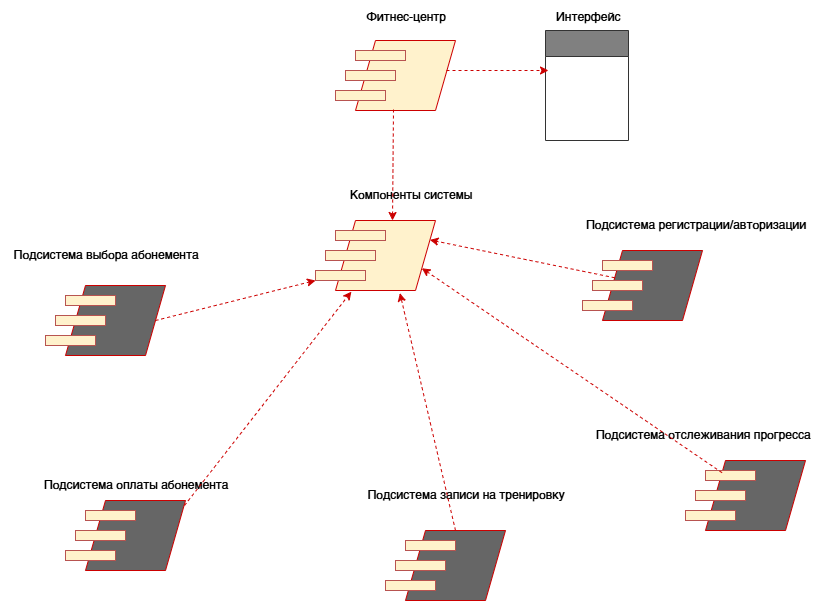

The diagram above was exported from draw.io. Its source (the exported page's mxGraphModel, read from the mxfile embedded in the PNG):
<mxGraphModel dx="1426" dy="751" grid="1" gridSize="10" guides="1" tooltips="1" connect="1" arrows="1" fold="1" page="1" pageScale="1" pageWidth="827" pageHeight="1169" math="0" shadow="0">
  <root>
    <mxCell id="0" />
    <mxCell id="1" parent="0" />
    <mxCell id="1sYwE9h-TJyqDRogsT5I-1" value="" style="shape=parallelogram;perimeter=parallelogramPerimeter;whiteSpace=wrap;html=1;fixedSize=1;fillColor=#fff2cc;strokeColor=#CC0000;" parent="1" vertex="1">
      <mxGeometry x="337" y="220" width="100" height="70" as="geometry" />
    </mxCell>
    <mxCell id="1sYwE9h-TJyqDRogsT5I-2" value="" style="rounded=0;whiteSpace=wrap;html=1;fillColor=#FFF2CC;strokeColor=#b85450;" parent="1" vertex="1">
      <mxGeometry x="337" y="230" width="50" height="10" as="geometry" />
    </mxCell>
    <mxCell id="1sYwE9h-TJyqDRogsT5I-3" value="" style="rounded=0;whiteSpace=wrap;html=1;fillColor=#FFF2CC;strokeColor=#b85450;" parent="1" vertex="1">
      <mxGeometry x="327" y="250" width="50" height="10" as="geometry" />
    </mxCell>
    <mxCell id="1sYwE9h-TJyqDRogsT5I-4" value="" style="rounded=0;whiteSpace=wrap;html=1;fillColor=#FFF2CC;strokeColor=#b85450;" parent="1" vertex="1">
      <mxGeometry x="317" y="270" width="50" height="10" as="geometry" />
    </mxCell>
    <mxCell id="1sYwE9h-TJyqDRogsT5I-5" value="" style="shape=parallelogram;perimeter=parallelogramPerimeter;whiteSpace=wrap;html=1;fixedSize=1;fillColor=#666666;strokeColor=#CC0000;" parent="1" vertex="1">
      <mxGeometry x="67" y="285" width="100" height="70" as="geometry" />
    </mxCell>
    <mxCell id="1sYwE9h-TJyqDRogsT5I-6" value="" style="rounded=0;whiteSpace=wrap;html=1;fillColor=#FFF2CC;strokeColor=#b85450;" parent="1" vertex="1">
      <mxGeometry x="67" y="295" width="50" height="10" as="geometry" />
    </mxCell>
    <mxCell id="1sYwE9h-TJyqDRogsT5I-7" value="" style="rounded=0;whiteSpace=wrap;html=1;fillColor=#FFF2CC;strokeColor=#b85450;" parent="1" vertex="1">
      <mxGeometry x="57" y="315" width="50" height="10" as="geometry" />
    </mxCell>
    <mxCell id="1sYwE9h-TJyqDRogsT5I-8" value="" style="rounded=0;whiteSpace=wrap;html=1;fillColor=#FFF2CC;strokeColor=#b85450;" parent="1" vertex="1">
      <mxGeometry x="47" y="335" width="50" height="10" as="geometry" />
    </mxCell>
    <mxCell id="1sYwE9h-TJyqDRogsT5I-9" value="" style="shape=parallelogram;perimeter=parallelogramPerimeter;whiteSpace=wrap;html=1;fixedSize=1;fillColor=#666666;strokeColor=#CC0000;" parent="1" vertex="1">
      <mxGeometry x="87" y="500" width="100" height="70" as="geometry" />
    </mxCell>
    <mxCell id="1sYwE9h-TJyqDRogsT5I-10" value="" style="rounded=0;whiteSpace=wrap;html=1;fillColor=#FFF2CC;strokeColor=#b85450;" parent="1" vertex="1">
      <mxGeometry x="87" y="510" width="50" height="10" as="geometry" />
    </mxCell>
    <mxCell id="1sYwE9h-TJyqDRogsT5I-11" value="" style="rounded=0;whiteSpace=wrap;html=1;fillColor=#FFF2CC;strokeColor=#b85450;" parent="1" vertex="1">
      <mxGeometry x="77" y="530" width="50" height="10" as="geometry" />
    </mxCell>
    <mxCell id="1sYwE9h-TJyqDRogsT5I-12" value="" style="rounded=0;whiteSpace=wrap;html=1;fillColor=#FFF2CC;strokeColor=#b85450;" parent="1" vertex="1">
      <mxGeometry x="67" y="550" width="50" height="10" as="geometry" />
    </mxCell>
    <mxCell id="1sYwE9h-TJyqDRogsT5I-13" value="" style="shape=parallelogram;perimeter=parallelogramPerimeter;whiteSpace=wrap;html=1;fixedSize=1;fillColor=#666666;strokeColor=#CC0000;" parent="1" vertex="1">
      <mxGeometry x="407" y="530" width="100" height="70" as="geometry" />
    </mxCell>
    <mxCell id="1sYwE9h-TJyqDRogsT5I-14" value="" style="rounded=0;whiteSpace=wrap;html=1;fillColor=#FFF2CC;strokeColor=#b85450;" parent="1" vertex="1">
      <mxGeometry x="407" y="540" width="50" height="10" as="geometry" />
    </mxCell>
    <mxCell id="1sYwE9h-TJyqDRogsT5I-15" value="" style="rounded=0;whiteSpace=wrap;html=1;fillColor=#FFF2CC;strokeColor=#b85450;" parent="1" vertex="1">
      <mxGeometry x="397" y="560" width="50" height="10" as="geometry" />
    </mxCell>
    <mxCell id="1sYwE9h-TJyqDRogsT5I-16" value="" style="rounded=0;whiteSpace=wrap;html=1;fillColor=#FFF2CC;strokeColor=#b85450;" parent="1" vertex="1">
      <mxGeometry x="387" y="580" width="50" height="10" as="geometry" />
    </mxCell>
    <mxCell id="1sYwE9h-TJyqDRogsT5I-17" value="" style="shape=parallelogram;perimeter=parallelogramPerimeter;whiteSpace=wrap;html=1;fixedSize=1;fillColor=#666666;strokeColor=#CC0000;" parent="1" vertex="1">
      <mxGeometry x="707" y="460" width="100" height="70" as="geometry" />
    </mxCell>
    <mxCell id="1sYwE9h-TJyqDRogsT5I-18" value="" style="rounded=0;whiteSpace=wrap;html=1;fillColor=#FFF2CC;strokeColor=#b85450;" parent="1" vertex="1">
      <mxGeometry x="707" y="470" width="50" height="10" as="geometry" />
    </mxCell>
    <mxCell id="1sYwE9h-TJyqDRogsT5I-19" value="" style="rounded=0;whiteSpace=wrap;html=1;fillColor=#FFF2CC;strokeColor=#b85450;" parent="1" vertex="1">
      <mxGeometry x="697" y="490" width="50" height="10" as="geometry" />
    </mxCell>
    <mxCell id="1sYwE9h-TJyqDRogsT5I-20" value="" style="rounded=0;whiteSpace=wrap;html=1;fillColor=#FFF2CC;strokeColor=#b85450;" parent="1" vertex="1">
      <mxGeometry x="687" y="510" width="50" height="10" as="geometry" />
    </mxCell>
    <mxCell id="1sYwE9h-TJyqDRogsT5I-21" value="" style="shape=parallelogram;perimeter=parallelogramPerimeter;whiteSpace=wrap;html=1;fixedSize=1;fillColor=#666666;strokeColor=#CC0000;" parent="1" vertex="1">
      <mxGeometry x="604" y="250" width="100" height="70" as="geometry" />
    </mxCell>
    <mxCell id="1sYwE9h-TJyqDRogsT5I-22" value="" style="rounded=0;whiteSpace=wrap;html=1;fillColor=#FFF2CC;strokeColor=#b85450;" parent="1" vertex="1">
      <mxGeometry x="604" y="260" width="50" height="10" as="geometry" />
    </mxCell>
    <mxCell id="1sYwE9h-TJyqDRogsT5I-23" value="" style="rounded=0;whiteSpace=wrap;html=1;fillColor=#FFF2CC;strokeColor=#b85450;" parent="1" vertex="1">
      <mxGeometry x="594" y="280" width="50" height="10" as="geometry" />
    </mxCell>
    <mxCell id="1sYwE9h-TJyqDRogsT5I-24" value="" style="rounded=0;whiteSpace=wrap;html=1;fillColor=#FFF2CC;strokeColor=#b85450;" parent="1" vertex="1">
      <mxGeometry x="584" y="300" width="50" height="10" as="geometry" />
    </mxCell>
    <mxCell id="1sYwE9h-TJyqDRogsT5I-25" value="Компоненты системы" style="text;html=1;align=center;verticalAlign=middle;resizable=0;points=[];autosize=1;strokeColor=none;fillColor=none;" parent="1" vertex="1">
      <mxGeometry x="337" y="178" width="150" height="30" as="geometry" />
    </mxCell>
    <mxCell id="1sYwE9h-TJyqDRogsT5I-26" value="Подсистема регистрации/авторизации" style="text;html=1;align=center;verticalAlign=middle;resizable=0;points=[];autosize=1;strokeColor=none;fillColor=none;" parent="1" vertex="1">
      <mxGeometry x="577" y="208" width="240" height="30" as="geometry" />
    </mxCell>
    <mxCell id="1sYwE9h-TJyqDRogsT5I-27" value="Подсистема отслеживания прогресса" style="text;html=1;align=center;verticalAlign=middle;resizable=0;points=[];autosize=1;strokeColor=none;fillColor=none;" parent="1" vertex="1">
      <mxGeometry x="584" y="418" width="240" height="30" as="geometry" />
    </mxCell>
    <mxCell id="1sYwE9h-TJyqDRogsT5I-28" value="Подсистема записи на тренировку" style="text;html=1;align=center;verticalAlign=middle;resizable=0;points=[];autosize=1;strokeColor=none;fillColor=none;" parent="1" vertex="1">
      <mxGeometry x="357" y="478" width="220" height="30" as="geometry" />
    </mxCell>
    <mxCell id="1sYwE9h-TJyqDRogsT5I-29" value="Подсистема оплаты абонемента" style="text;html=1;align=center;verticalAlign=middle;resizable=0;points=[];autosize=1;strokeColor=none;fillColor=none;" parent="1" vertex="1">
      <mxGeometry x="32" y="468" width="210" height="30" as="geometry" />
    </mxCell>
    <mxCell id="1sYwE9h-TJyqDRogsT5I-30" value="Подсистема выбора абонемента" style="text;html=1;align=center;verticalAlign=middle;resizable=0;points=[];autosize=1;strokeColor=none;fillColor=none;" parent="1" vertex="1">
      <mxGeometry x="2" y="238" width="210" height="30" as="geometry" />
    </mxCell>
    <mxCell id="1sYwE9h-TJyqDRogsT5I-31" style="rounded=0;orthogonalLoop=1;jettySize=auto;html=1;exitX=0.5;exitY=0;exitDx=0;exitDy=0;entryX=0.644;entryY=1.037;entryDx=0;entryDy=0;strokeColor=#CC0000;dashed=1;entryPerimeter=0;" parent="1" target="1sYwE9h-TJyqDRogsT5I-1" edge="1">
      <mxGeometry relative="1" as="geometry">
        <mxPoint x="483" y="380" as="targetPoint" />
        <mxPoint x="457" y="530" as="sourcePoint" />
      </mxGeometry>
    </mxCell>
    <mxCell id="1sYwE9h-TJyqDRogsT5I-32" style="rounded=0;orthogonalLoop=1;jettySize=auto;html=1;exitX=0.5;exitY=0;exitDx=0;exitDy=0;entryX=0.159;entryY=1.016;entryDx=0;entryDy=0;strokeColor=#CC0000;dashed=1;entryPerimeter=0;" parent="1" target="1sYwE9h-TJyqDRogsT5I-1" edge="1">
      <mxGeometry relative="1" as="geometry">
        <mxPoint x="212" y="355" as="targetPoint" />
        <mxPoint x="186" y="505" as="sourcePoint" />
      </mxGeometry>
    </mxCell>
    <mxCell id="1sYwE9h-TJyqDRogsT5I-33" style="rounded=0;orthogonalLoop=1;jettySize=auto;html=1;entryX=1;entryY=0.75;entryDx=0;entryDy=0;strokeColor=#CC0000;dashed=1;" parent="1" source="1sYwE9h-TJyqDRogsT5I-17" target="1sYwE9h-TJyqDRogsT5I-1" edge="1">
      <mxGeometry relative="1" as="geometry">
        <mxPoint x="610" y="370" as="targetPoint" />
        <mxPoint x="584" y="520" as="sourcePoint" />
      </mxGeometry>
    </mxCell>
    <mxCell id="1sYwE9h-TJyqDRogsT5I-34" style="rounded=0;orthogonalLoop=1;jettySize=auto;html=1;entryX=1;entryY=0.25;entryDx=0;entryDy=0;strokeColor=#CC0000;dashed=1;" parent="1" source="1sYwE9h-TJyqDRogsT5I-21" target="1sYwE9h-TJyqDRogsT5I-1" edge="1">
      <mxGeometry relative="1" as="geometry">
        <mxPoint x="447" y="238" as="targetPoint" />
        <mxPoint x="421" y="388" as="sourcePoint" />
      </mxGeometry>
    </mxCell>
    <mxCell id="1sYwE9h-TJyqDRogsT5I-35" style="rounded=0;orthogonalLoop=1;jettySize=auto;html=1;exitX=1;exitY=0.5;exitDx=0;exitDy=0;entryX=0;entryY=1;entryDx=0;entryDy=0;strokeColor=#CC0000;dashed=1;" parent="1" source="1sYwE9h-TJyqDRogsT5I-5" target="1sYwE9h-TJyqDRogsT5I-4" edge="1">
      <mxGeometry relative="1" as="geometry">
        <mxPoint x="197" y="165" as="targetPoint" />
        <mxPoint x="171" y="315" as="sourcePoint" />
      </mxGeometry>
    </mxCell>
    <mxCell id="1sYwE9h-TJyqDRogsT5I-36" value="" style="shape=parallelogram;perimeter=parallelogramPerimeter;whiteSpace=wrap;html=1;fixedSize=1;fillColor=#fff2cc;strokeColor=#CC0000;" parent="1" vertex="1">
      <mxGeometry x="357" y="40" width="100" height="70" as="geometry" />
    </mxCell>
    <mxCell id="1sYwE9h-TJyqDRogsT5I-37" value="" style="rounded=0;whiteSpace=wrap;html=1;fillColor=#FFF2CC;strokeColor=#b85450;" parent="1" vertex="1">
      <mxGeometry x="357" y="50" width="50" height="10" as="geometry" />
    </mxCell>
    <mxCell id="1sYwE9h-TJyqDRogsT5I-38" value="" style="rounded=0;whiteSpace=wrap;html=1;fillColor=#FFF2CC;strokeColor=#b85450;" parent="1" vertex="1">
      <mxGeometry x="347" y="70" width="50" height="10" as="geometry" />
    </mxCell>
    <mxCell id="1sYwE9h-TJyqDRogsT5I-39" value="" style="rounded=0;whiteSpace=wrap;html=1;fillColor=#FFF2CC;strokeColor=#b85450;" parent="1" vertex="1">
      <mxGeometry x="337" y="90" width="50" height="10" as="geometry" />
    </mxCell>
    <mxCell id="1sYwE9h-TJyqDRogsT5I-40" style="rounded=0;orthogonalLoop=1;jettySize=auto;html=1;exitX=0.38;exitY=0.986;exitDx=0;exitDy=0;entryX=0.57;entryY=0;entryDx=0;entryDy=0;strokeColor=#CC0000;dashed=1;exitPerimeter=0;entryPerimeter=0;" parent="1" source="1sYwE9h-TJyqDRogsT5I-36" target="1sYwE9h-TJyqDRogsT5I-1" edge="1">
      <mxGeometry relative="1" as="geometry">
        <mxPoint x="490" y="240" as="targetPoint" />
        <mxPoint x="330" y="280" as="sourcePoint" />
      </mxGeometry>
    </mxCell>
    <mxCell id="1sYwE9h-TJyqDRogsT5I-41" value="Фитнес-центр" style="text;html=1;align=center;verticalAlign=middle;resizable=0;points=[];autosize=1;strokeColor=none;fillColor=none;" parent="1" vertex="1">
      <mxGeometry x="357" width="100" height="30" as="geometry" />
    </mxCell>
    <mxCell id="1sYwE9h-TJyqDRogsT5I-45" value="" style="swimlane;fontStyle=0;childLayout=stackLayout;horizontal=1;startSize=26;fillColor=#808080;horizontalStack=0;resizeParent=1;resizeParentMax=0;resizeLast=0;collapsible=1;marginBottom=0;whiteSpace=wrap;html=1;strokeColor=#333333;fontColor=#333333;" parent="1" vertex="1">
      <mxGeometry x="547" y="30" width="83" height="110" as="geometry" />
    </mxCell>
    <mxCell id="1sYwE9h-TJyqDRogsT5I-50" value="Интерфейс" style="text;html=1;align=center;verticalAlign=middle;resizable=0;points=[];autosize=1;strokeColor=none;fillColor=none;" parent="1" vertex="1">
      <mxGeometry x="543.5" width="90" height="30" as="geometry" />
    </mxCell>
    <mxCell id="1sYwE9h-TJyqDRogsT5I-51" style="rounded=0;orthogonalLoop=1;jettySize=auto;html=1;exitX=0.38;exitY=0.986;exitDx=0;exitDy=0;strokeColor=#CC0000;dashed=1;exitPerimeter=0;" parent="1" edge="1">
      <mxGeometry relative="1" as="geometry">
        <mxPoint x="550" y="70" as="targetPoint" />
        <mxPoint x="448" y="70" as="sourcePoint" />
      </mxGeometry>
    </mxCell>
  </root>
</mxGraphModel>